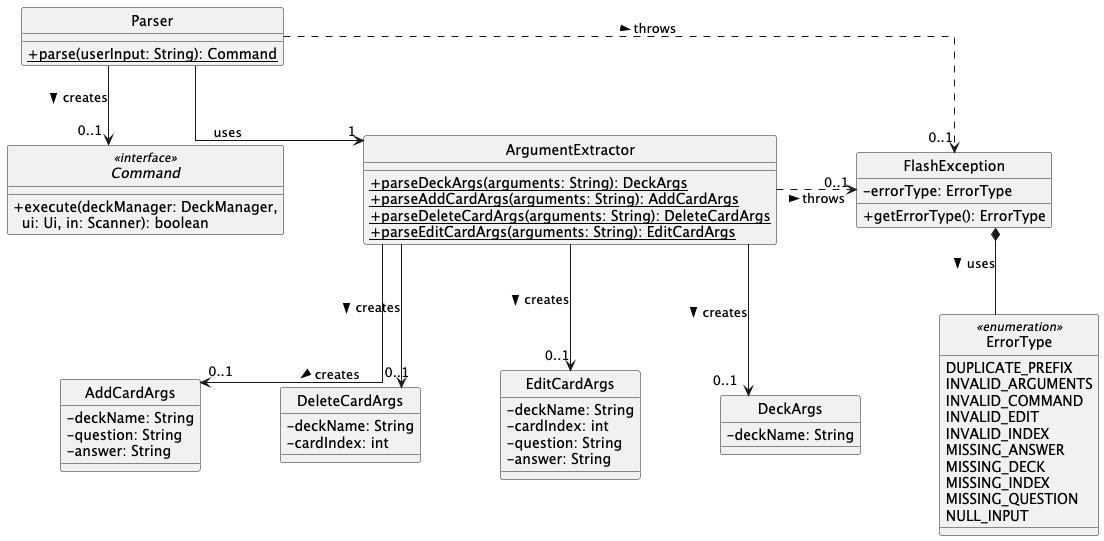

The diagram above was rendered by PlantUML. Its source (embedded in the PNG):
@startuml parser_class
skinparam style strictuml
skinparam classAttributeIconSize 0
skinparam roundcorner 5
skinparam linetype ortho
skinparam nodesep 80
skinparam ranksep 70

together {
    class Parser {
        {static} +parse(userInput: String): Command
    }
    interface Command <<interface>> {
        +execute(deckManager: DeckManager,\n  ui: Ui, in: Scanner): boolean
    }
}

together {
    class ArgumentExtractor {
        {static} +parseDeckArgs(arguments: String): DeckArgs
        {static} +parseAddCardArgs(arguments: String): AddCardArgs
        {static} +parseDeleteCardArgs(arguments: String): DeleteCardArgs
        {static} +parseEditCardArgs(arguments: String): EditCardArgs
    }
    class FlashException {
        -errorType: ErrorType
        +getErrorType(): ErrorType
    }
}

together {
    class AddCardArgs {
        -deckName: String
        -question: String
        -answer: String
    }
    class DeleteCardArgs {
        -deckName: String
        -cardIndex: int
    }
    class EditCardArgs {
        -deckName: String
        -cardIndex: int
        -question: String
        -answer: String
    }
    class DeckArgs {
        -deckName: String
    }
    enum ErrorType <<enumeration>> {
        DUPLICATE_PREFIX
        INVALID_ARGUMENTS
        INVALID_COMMAND
        INVALID_EDIT
        INVALID_INDEX
        MISSING_ANSWER
        MISSING_DECK
        MISSING_INDEX
        MISSING_QUESTION
        NULL_INPUT
    }
}

Parser --> "1" ArgumentExtractor : uses
Parser --> "0..1" Command : creates >
Parser .> "0..1" FlashException : throws >

ArgumentExtractor --> "0..1" AddCardArgs : creates >
ArgumentExtractor --> "0..1" DeleteCardArgs : creates >
ArgumentExtractor --> "0..1" EditCardArgs : creates >
ArgumentExtractor --> "0..1" DeckArgs : creates >
ArgumentExtractor .> "0..1" FlashException : throws >

FlashException *-- ErrorType : uses >
@enduml